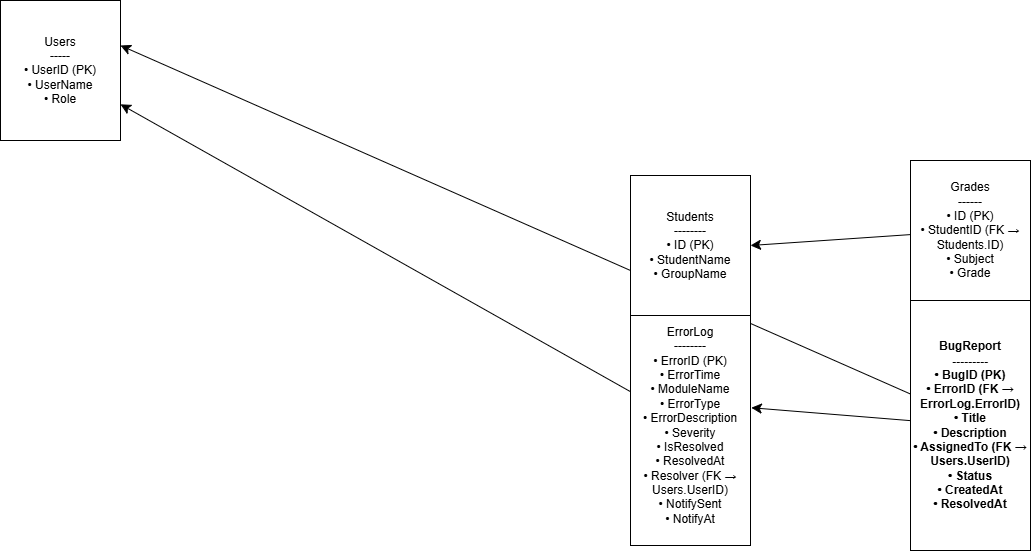

The diagram above was exported from draw.io. Its source (the exported page's mxGraphModel, read from the mxfile embedded in the PNG):
<mxGraphModel dx="2076" dy="1166" grid="1" gridSize="10" guides="1" tooltips="1" connect="1" arrows="1" fold="1" page="1" pageScale="1" pageWidth="827" pageHeight="1169" math="0" shadow="0">
  <root>
    <mxCell id="0" />
    <mxCell id="1" parent="0" />
    <mxCell id="izVwfzpQ0i8UDv9LZ8tE-12" style="edgeStyle=none;curved=1;rounded=0;orthogonalLoop=1;jettySize=auto;html=1;entryX=1;entryY=0.25;entryDx=0;entryDy=0;fontSize=12;startSize=8;endSize=8;" edge="1" parent="1">
      <mxGeometry relative="1" as="geometry">
        <mxPoint x="960" y="593.5294117647061" as="sourcePoint" />
        <mxPoint x="170" y="245" as="targetPoint" />
      </mxGeometry>
    </mxCell>
    <mxCell id="izVwfzpQ0i8UDv9LZ8tE-2" value="&lt;div&gt;&lt;b&gt;BugReport&lt;/b&gt;&lt;/div&gt;&lt;div&gt;&lt;b&gt;---------&lt;/b&gt;&lt;/div&gt;&lt;div&gt;&lt;b&gt;• BugID (PK)&lt;/b&gt;&lt;/div&gt;&lt;div&gt;&lt;b&gt;• ErrorID (FK → ErrorLog.ErrorID)&lt;/b&gt;&lt;/div&gt;&lt;div&gt;&lt;b&gt;• Title&lt;/b&gt;&lt;/div&gt;&lt;div&gt;&lt;b&gt;• Description&lt;/b&gt;&lt;/div&gt;&lt;div&gt;&lt;b&gt;• AssignedTo (FK → Users.UserID)&lt;/b&gt;&lt;/div&gt;&lt;div&gt;&lt;b&gt;• Status&lt;/b&gt;&lt;/div&gt;&lt;div&gt;&lt;b&gt;• CreatedAt&lt;/b&gt;&lt;/div&gt;&lt;div&gt;&lt;b&gt;• ResolvedAt&lt;/b&gt;&lt;/div&gt;" style="rounded=0;whiteSpace=wrap;html=1;" vertex="1" parent="1">
      <mxGeometry x="960" y="500" width="120" height="250" as="geometry" />
    </mxCell>
    <mxCell id="izVwfzpQ0i8UDv9LZ8tE-10" style="edgeStyle=none;curved=1;rounded=0;orthogonalLoop=1;jettySize=auto;html=1;fontSize=12;startSize=8;endSize=8;" edge="1" parent="1" source="izVwfzpQ0i8UDv9LZ8tE-3" target="izVwfzpQ0i8UDv9LZ8tE-6">
      <mxGeometry relative="1" as="geometry">
        <mxPoint x="590" y="60" as="targetPoint" />
      </mxGeometry>
    </mxCell>
    <mxCell id="izVwfzpQ0i8UDv9LZ8tE-3" value="&lt;div&gt;ErrorLog&lt;/div&gt;&lt;div&gt;--------&lt;/div&gt;&lt;div&gt;• ErrorID (PK)&lt;/div&gt;&lt;div&gt;• ErrorTime&lt;/div&gt;&lt;div&gt;• ModuleName&lt;/div&gt;&lt;div&gt;• ErrorType&lt;/div&gt;&lt;div&gt;• ErrorDescription&lt;/div&gt;&lt;div&gt;• Severity&lt;/div&gt;&lt;div&gt;• IsResolved&lt;/div&gt;&lt;div&gt;• ResolvedAt&lt;/div&gt;&lt;div&gt;• Resolver (FK → Users.UserID)&lt;/div&gt;&lt;div&gt;• NotifySent&lt;/div&gt;&lt;div&gt;• NotifyAt&lt;/div&gt;" style="rounded=0;whiteSpace=wrap;html=1;" vertex="1" parent="1">
      <mxGeometry x="680" y="505" width="120" height="240" as="geometry" />
    </mxCell>
    <mxCell id="izVwfzpQ0i8UDv9LZ8tE-9" style="edgeStyle=none;curved=1;rounded=0;orthogonalLoop=1;jettySize=auto;html=1;entryX=1;entryY=0.5;entryDx=0;entryDy=0;fontSize=12;startSize=8;endSize=8;" edge="1" parent="1" source="izVwfzpQ0i8UDv9LZ8tE-4" target="izVwfzpQ0i8UDv9LZ8tE-5">
      <mxGeometry relative="1" as="geometry" />
    </mxCell>
    <mxCell id="izVwfzpQ0i8UDv9LZ8tE-4" value="&lt;div&gt;Grades&lt;/div&gt;&lt;div&gt;------&lt;/div&gt;&lt;div&gt;• ID (PK)&lt;/div&gt;&lt;div&gt;• StudentID (FK → Students.ID)&lt;/div&gt;&lt;div&gt;• Subject&lt;/div&gt;&lt;div&gt;• Grade&lt;/div&gt;" style="rounded=0;whiteSpace=wrap;html=1;" vertex="1" parent="1">
      <mxGeometry x="960" y="360" width="120" height="140" as="geometry" />
    </mxCell>
    <mxCell id="izVwfzpQ0i8UDv9LZ8tE-5" value="&lt;div&gt;Students&lt;/div&gt;&lt;div&gt;--------&lt;/div&gt;&lt;div&gt;• ID (PK)&lt;/div&gt;&lt;div&gt;• StudentName&lt;/div&gt;&lt;div&gt;• GroupName&lt;/div&gt;" style="rounded=0;whiteSpace=wrap;html=1;" vertex="1" parent="1">
      <mxGeometry x="680" y="375" width="120" height="140" as="geometry" />
    </mxCell>
    <mxCell id="izVwfzpQ0i8UDv9LZ8tE-6" value="&lt;div&gt;Users&lt;/div&gt;&lt;div&gt;-----&lt;/div&gt;&lt;div&gt;• UserID (PK)&lt;/div&gt;&lt;div&gt;• UserName&lt;/div&gt;&lt;div&gt;• Role&lt;/div&gt;" style="rounded=0;whiteSpace=wrap;html=1;" vertex="1" parent="1">
      <mxGeometry x="50" y="200" width="120" height="140" as="geometry" />
    </mxCell>
    <mxCell id="izVwfzpQ0i8UDv9LZ8tE-11" style="edgeStyle=none;curved=1;rounded=0;orthogonalLoop=1;jettySize=auto;html=1;entryX=1.007;entryY=0.426;entryDx=0;entryDy=0;entryPerimeter=0;fontSize=12;startSize=8;endSize=8;" edge="1" parent="1" source="izVwfzpQ0i8UDv9LZ8tE-2" target="izVwfzpQ0i8UDv9LZ8tE-3">
      <mxGeometry relative="1" as="geometry" />
    </mxCell>
  </root>
</mxGraphModel>